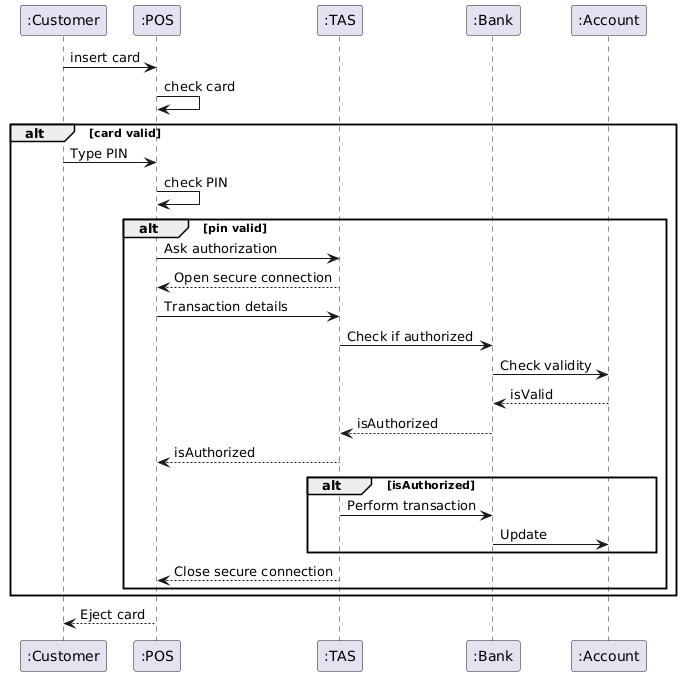

The diagram above was rendered by PlantUML. Its source (embedded in the PNG):
@startuml
participant ":Customer" as USER
participant ":POS" as POS
participant ":TAS" as TAS
participant ":Bank" as BANK
participant ":Account" as ACCOUNT

USER -> POS : insert card
POS -> POS : check card

alt card valid
USER -> POS : Type PIN
POS -> POS : check PIN

alt pin valid
POS -> TAS: Ask authorization
POS <-- TAS: Open secure connection
POS -> TAS: Transaction details
TAS -> BANK: Check if authorized
BANK -> ACCOUNT: Check validity
BANK <-- ACCOUNT: isValid
TAS <-- BANK: isAuthorized
POS <-- TAS: isAuthorized

alt isAuthorized
TAS -> BANK: Perform transaction
BANK -> ACCOUNT: Update
end

POS <-- TAS: Close secure connection
end
end

USER <-- POS: Eject card
@enduml